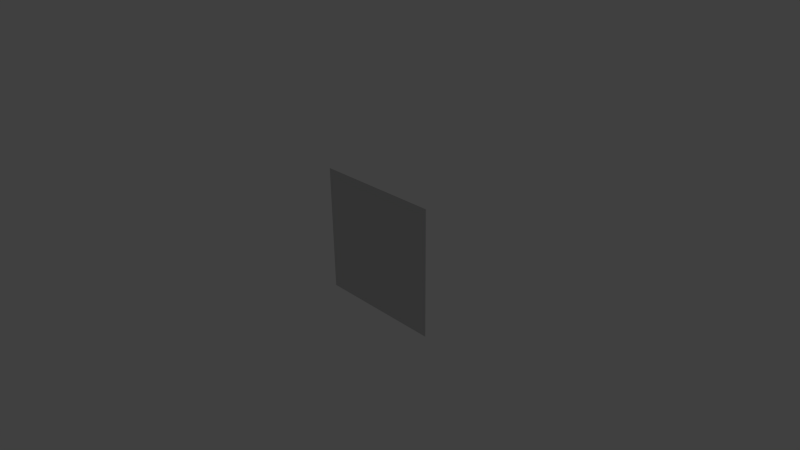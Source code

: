# Source: screen.blend  (saved by Blender 2.55.0; exported with 4.5.12 LTS)
import bpy
from mathutils import Matrix  # noqa: F401  (used for matrix-valued properties, if any)

bpy.ops.wm.read_factory_settings(use_empty=True)
scene = bpy.context.scene
scene.name = 'Scene'

# ---- collections
col_collection_1 = bpy.data.collections.new('Collection 1'); scene.collection.children.link(col_collection_1)

# ---- materials (node trees are filled in below, after node groups)
mat_material_001 = bpy.data.materials.new('Material.001')
mat_material_001.alpha_threshold = 0.0
mat_material_001.use_transparent_shadow = False
mat_material_001.diffuse_color = (0.64, 0.64, 0.64, 1.0)
mat_material_001.specular_color = (0.5, 0.5, 0.5)
mat_material_001.roughness = 0.5
mat_material_001.line_color = (0.0, 0.0, 0.0, 1.0)

# ---- material node trees

# ---- world
world_world = bpy.data.worlds.new('World'); scene.world = world_world
world_world.color = (0.05088, 0.05088, 0.05088)
world_world.use_sun_shadow = False
world_world.sun_shadow_jitter_overblur = 0.0
world_world.cycles.sampling_method = 'MANUAL'
world_world.cycles.sample_map_resolution = 256

# ---- cameras
cam_camera = bpy.data.cameras.new('Camera')
cam_camera.clip_end = 100.0
cam_camera.lens = 35.0
cam_camera.ortho_scale = 7.314
cam_camera.dof.focus_distance = 0.0
cam_camera.dof.aperture_fstop = 128.0

# ---- lights
light_lamp = bpy.data.lights.new('Lamp', 'POINT')
light_lamp.transmission_factor = 0.0
light_lamp.cutoff_distance = 30.0
light_lamp.energy = 100.0
light_lamp.shadow_buffer_clip_start = 1.001
light_lamp.shadow_soft_size = 1.0
light_lamp.shadow_maximum_resolution = 0.006
light_lamp.use_absolute_resolution = True
light_lamp.cycles.use_multiple_importance_sampling = False

# ---- meshes
me_cube_001 = bpy.data.meshes.new('Cube.001')
me_cube_001.from_pydata([(1.0, 0.0, -1.0), (1.0, 0.0, 1.0), (-1.0, -1e-06, -1.0), (-1.0, 1e-06, 1.0)], [], [(0, 1, 2), (1, 3, 2)])
_uv = me_cube_001.uv_layers.new(name='UVTex')
_uv.uv.foreach_set('vector', [1.0, 0.0, 1.0, 1.0, 0.0, 0.0, 1.0, 1.0, 0.0, 1.0, 0.0, 0.0])
me_cube_001.materials.append(mat_material_001)
me_cube_001.use_remesh_preserve_volume = False
me_cube_001.use_remesh_preserve_attributes = False
me_cube_001.use_mirror_vertex_groups = False
me_cube_001.update()

# ---- objects
ob_mesh = bpy.data.objects.new('Mesh', me_cube_001)
ob_lamp = bpy.data.objects.new('Lamp', light_lamp)
ob_camera = bpy.data.objects.new('Camera', cam_camera)

# ---- transforms, parenting, visibility, modifiers, constraints
ob_mesh.location = (0.0, 0.0, 0.0)
ob_mesh.empty_display_type = 'ARROWS'
ob_mesh.lineart.crease_threshold = 0.0
ob_lamp.location = (4.076, 1.005, 5.904)
ob_lamp.rotation_euler = (0.6503, 0.05522, 1.866)
ob_lamp.lock_rotations_4d = False
ob_lamp.empty_display_type = 'ARROWS'
ob_lamp.color = (0.0, 0.0, 0.0, 0.0)
ob_lamp.lineart.crease_threshold = 0.0
ob_camera.location = (7.481, -6.508, 5.344)
ob_camera.rotation_euler = (1.109, 0.01082, 0.8149)
ob_camera.lock_rotations_4d = False
ob_camera.empty_display_type = 'ARROWS'
ob_camera.color = (0.0, 0.0, 0.0, 0.0)
ob_camera.display_type = 'WIRE'
ob_camera.lineart.crease_threshold = 0.0

# ---- collection membership
col_collection_1.objects.link(ob_mesh)
col_collection_1.objects.link(ob_lamp)
col_collection_1.objects.link(ob_camera)

# ---- scene / render settings (as saved in the file)
scene.camera = ob_camera
scene.frame_start = 1; scene.frame_end = 250; scene.frame_set(1)
scene.render.engine = 'BLENDER_EEVEE_NEXT'
scene.render.image_settings.color_mode = 'RGB'
scene.render.image_settings.compression = 90
scene.render.resolution_percentage = 50
scene.render.dither_intensity = 0.0
scene.render.bake_margin = 2
scene.render.bake_bias = 0.0
scene.cycles.use_denoising = False
scene.cycles.samples = 10
scene.cycles.sampling_pattern = 'TABULATED_SOBOL'
scene.cycles.light_sampling_threshold = 0.0
scene.cycles.use_adaptive_sampling = False
scene.cycles.use_light_tree = False
scene.cycles.blur_glossy = 0.0
scene.cycles.volume_bounces = 1
scene.cycles.pixel_filter_type = 'GAUSSIAN'
scene.cycles.sample_clamp_indirect = 0.0
scene.view_settings.view_transform = 'Standard'
bpy.context.view_layer.update()

